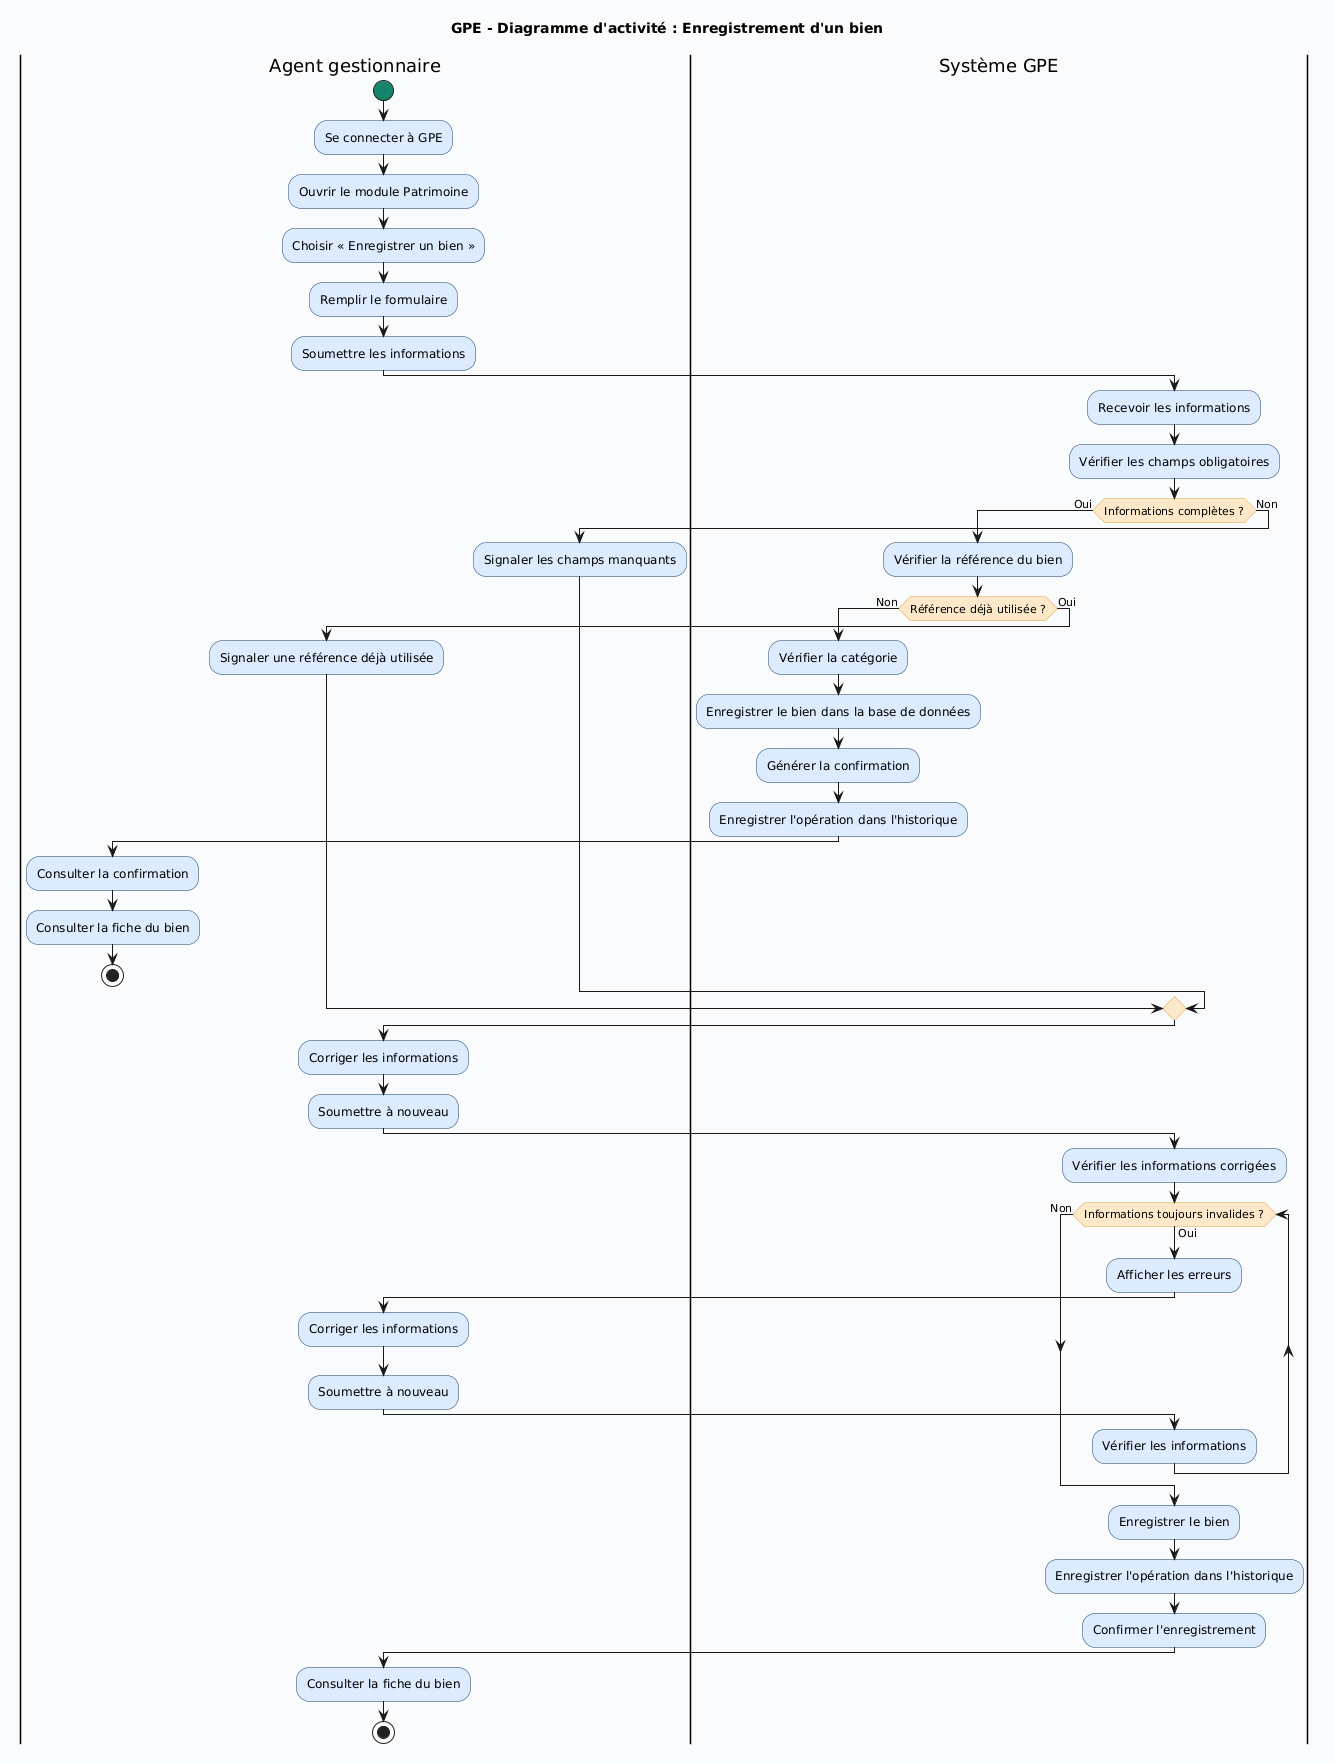

The diagram above was rendered by PlantUML. Its source (embedded in the PNG):
@startuml
title GPE - Diagramme d'activité : Enregistrement d'un bien

skinparam backgroundColor #F8FAFC
skinparam shadowing false
skinparam defaultFontName Arial
skinparam activity {
    BackgroundColor #DCEAFE
    BorderColor #163B63
    DiamondBackgroundColor #FCE9C9
    DiamondBorderColor #E5A33B
    StartColor #16856B
    EndColor #B91C1C
    BarColor #163B63
}

|Agent gestionnaire|
start
:Se connecter à GPE;
:Ouvrir le module Patrimoine;
:Choisir « Enregistrer un bien »;
:Remplir le formulaire;
:Soumettre les informations;

|Système GPE|
:Recevoir les informations;
:Vérifier les champs obligatoires;

if (Informations complètes ?) then (Oui)
    :Vérifier la référence du bien;

    if (Référence déjà utilisée ?) then (Non)
        :Vérifier la catégorie;
        :Enregistrer le bien dans la base de données;
        :Générer la confirmation;
        :Enregistrer l'opération dans l'historique;

        |Agent gestionnaire|
        :Consulter la confirmation;
        :Consulter la fiche du bien;
        stop

    else (Oui)
        :Signaler une référence déjà utilisée;
    endif

else (Non)
    :Signaler les champs manquants;
endif

|Agent gestionnaire|
:Corriger les informations;
:Soumettre à nouveau;

|Système GPE|
:Vérifier les informations corrigées;

while (Informations toujours invalides ?) is (Oui)
    :Afficher les erreurs;
    |Agent gestionnaire|
    :Corriger les informations;
    :Soumettre à nouveau;
    |Système GPE|
    :Vérifier les informations;
endwhile (Non)

:Enregistrer le bien;
:Enregistrer l'opération dans l'historique;
:Confirmer l'enregistrement;

|Agent gestionnaire|
:Consulter la fiche du bien;
stop
@enduml